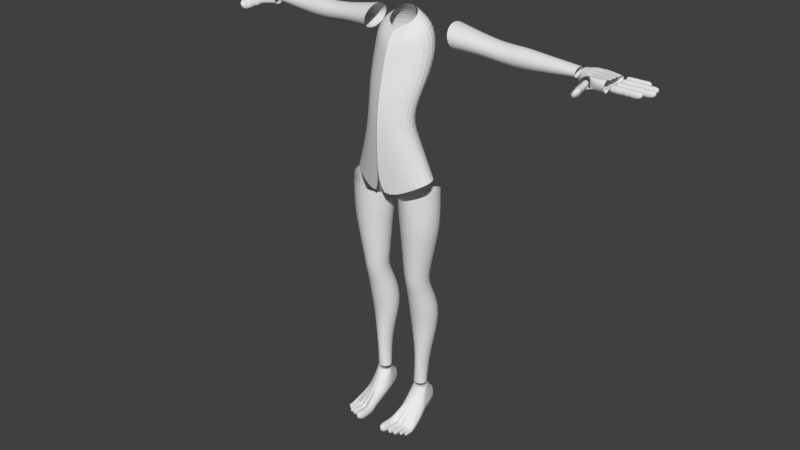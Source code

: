 # Source: humanbody.blend  (saved by Blender 2.78.0; exported with 4.5.12 LTS)
import bpy
from mathutils import Matrix  # noqa: F401  (used for matrix-valued properties, if any)

bpy.ops.wm.read_factory_settings(use_empty=True)
scene = bpy.context.scene
scene.name = 'Scene'

# ---- collections
col_collection_1 = bpy.data.collections.new('Collection 1'); scene.collection.children.link(col_collection_1)

# ---- world
world_world = bpy.data.worlds.new('World'); scene.world = world_world
world_world.color = (0.05088, 0.05088, 0.05088)
world_world.use_sun_shadow = False
world_world.sun_shadow_jitter_overblur = 0.0
world_world.cycles.sampling_method = 'MANUAL'

# ---- meshes
me_cylinder_007 = bpy.data.meshes.new('Cylinder.007')
me_cylinder_007.from_pydata([(-111.6, -9.48, -0.9908), (-108.6, -9.504, -1.039), (-107.2, -0.3972, -1.349), (-101.1, -1.268, -1.379), (-111.4, -8.902, -2.908), (-110.3, -9.025, -2.928), (-107.0, 0.02546, -2.301), (-101.1, -1.043, -2.221), (-108.3, -3.069, -1.177), (-110.4, -6.212, -1.214), (-106.1, -6.367, -1.256), (-101.2, -2.419, -1.2), (-110.9, -5.428, -2.626), (-108.4, -3.1, -2.48), (-101.2, -2.57, -2.405), (-107.1, -5.357, -2.564), (-110.0, -9.492, -0.8738), (-104.0, -0.03095, -1.453), (-104.1, -0.1022, -2.206), (-111.0, -8.961, -2.959), (-104.8, -3.492, -2.54), (-108.8, -5.318, -2.792), (-108.1, -6.299, -0.9608), (-104.7, -3.516, -1.051), (-107.2, 0.6729, -2.214), (-107.5, 0.6547, -1.847), (-107.1, -0.03065, -1.417), (-101.1, -0.5836, -1.849), (-111.3, -9.558, -1.534), (-111.3, -9.502, -1.967), (-111.2, -9.362, -2.326), (-109.9, -9.46, -2.351), (-109.5, -9.53, -1.985), (-109.2, -9.571, -1.567), (-101.2, -3.387, -1.388), (-101.1, -3.932, -1.83), (-101.1, -3.389, -2.232), (-104.9, -5.925, -1.605), (-104.9, -5.764, -1.979), (-105.6, -5.256, -2.325), (-108.6, -3.095, -2.196), (-108.6, -3.087, -1.856), (-108.6, -3.081, -1.517), (-110.7, -5.623, -2.244), (-110.6, -5.821, -1.862), (-110.8, -6.024, -1.48), (-111.7, -12.13, -1.163), (-111.7, -9.445, -1.293), (-111.3, -12.14, -1.418), (-103.3, 0.5364, -1.844), (-111.0, -7.732, -1.18), (-108.5, -7.082, -2.675), (-107.1, -7.852, -1.231), (-111.6, -7.059, -2.67), (-109.0, -7.804, -0.9314), (-109.9, -7.056, -2.902), (-108.0, -7.275, -2.265), (-107.7, -7.466, -1.92), (-107.6, -7.664, -1.576), (-111.1, -7.562, -1.536), (-111.0, -7.392, -1.892), (-111.3, -7.227, -2.248), (-111.3, -9.267, -2.686), (-110.4, -9.089, -2.667), (-101.1, -1.843, -1.289), (-107.7, -1.333, -2.424), (-107.5, -1.34, -1.264), (-101.1, -2.279, -2.372), (-104.4, -1.507, -2.451), (-104.3, -1.843, -1.118), (-108.1, -1.349, -1.534), (-108.3, -1.349, -1.852), (-108.1, -1.342, -2.169), (-104.3, -3.979, -2.435), (-103.5, -4.807, -1.498), (-103.4, -4.927, -1.842), (-103.7, -4.44, -1.24), (-103.7, -4.488, -2.173), (-106.1, -1.561, -1.186), (-106.9, -3.259, -2.581), (-106.8, -3.263, -1.017), (-106.1, -1.557, -2.5), (-105.6, 0.1465, -2.272), (-105.5, 0.2387, -1.419), (-101.1, -0.9257, -1.614), (-103.8, 0.3064, -1.51), (-105.6, 0.4105, -1.453), (-101.1, -0.6966, -2.034), (-103.8, 0.4669, -2.144), (-105.6, 0.4721, -2.196), (-106.9, 1.1, -2.098), (-107.0, 1.271, -1.857), (-106.9, 0.9618, -1.573), (-104.1, 1.128, -1.854), (-104.0, 0.8511, -1.658), (-105.6, 1.155, -1.591), (-104.1, 0.9994, -2.023), (-105.6, 1.072, -2.096), (-105.6, 1.556, -1.858), (-109.8, -9.272, -2.48), (-110.1, -12.13, -1.533), (-111.5, -9.171, -2.469), (-111.6, -8.981, -2.819), (-110.2, -9.696, -1.526), (-110.2, -8.97, -2.811), (-108.5, -9.477, -1.322), (-108.8, -12.1, -1.442), (-111.6, -9.377, -1.746), (-111.6, -9.283, -2.143), (-109.2, -9.363, -2.159), (-108.9, -9.434, -1.767), (-108.5, -12.09, -1.197), (-107.4, -7.559, -1.748), (-107.7, -7.367, -2.092), (-108.2, -7.179, -2.47), (-107.2, -7.755, -1.404), (-108.0, -7.224, -2.366), (-108.2, -7.129, -2.569), (-111.2, -12.11, -0.9187), (-110.0, -12.09, -0.8275), (-108.7, -12.08, -0.9429), (-109.0, -10.75, -0.968), (-108.7, -13.4, -0.9828), (-108.5, -13.71, -1.197), (-109.9, -13.42, -0.9566), (-110.7, -13.33, -1.015), (-110.8, -13.46, -1.173), (-110.8, -13.38, -1.337), (-110.0, -13.54, -1.412), (-108.7, -13.42, -1.385), (-110.0, -13.83, -1.187), (-110.0, -10.76, -0.8632), (-111.1, -10.77, -0.946), (-111.5, -10.79, -1.223), (-111.2, -10.8, -1.399), (-110.1, -10.79, -1.504), (-109.1, -10.77, -1.421), (-108.5, -10.75, -1.199), (-111.4, -11.85, -1.763), (-111.1, -11.86, -1.914), (-110.3, -11.85, -1.982), (-110.3, -9.68, -1.982), (-109.2, -11.83, -1.928), (-109.0, -11.82, -1.783), (-111.1, -11.84, -1.617), (-110.1, -11.82, -1.563), (-109.2, -11.81, -1.632), (-109.4, -10.8, -1.626), (-109.1, -12.82, -1.657), (-109.0, -13.05, -1.784), (-110.1, -12.83, -1.641), (-110.7, -12.76, -1.676), (-110.8, -12.86, -1.77), (-110.8, -12.8, -1.867), (-110.2, -12.93, -1.911), (-109.1, -12.83, -1.895), (-110.1, -13.14, -1.778), (-110.2, -10.81, -1.563), (-111.0, -10.82, -1.613), (-111.3, -10.83, -1.777), (-111.0, -10.84, -1.881), (-110.3, -10.84, -1.944), (-109.4, -10.82, -1.894), (-109.0, -10.8, -1.763), (-111.3, -11.72, -2.165), (-111.1, -11.72, -2.285), (-110.4, -11.72, -2.34), (-110.5, -9.633, -2.341), (-109.6, -11.7, -2.297), (-109.4, -11.69, -2.181), (-111.1, -11.71, -2.049), (-110.3, -11.69, -2.005), (-109.5, -11.68, -2.06), (-109.7, -10.87, -2.071), (-109.5, -12.5, -2.08), (-109.4, -12.68, -2.182), (-110.3, -12.5, -2.068), (-110.8, -12.45, -2.095), (-110.8, -12.53, -2.17), (-110.8, -12.48, -2.248), (-110.3, -12.58, -2.284), (-109.5, -12.51, -2.271), (-110.3, -12.76, -2.177), (-110.3, -10.87, -2.021), (-111.0, -10.89, -2.061), (-111.3, -10.9, -2.192), (-111.0, -10.9, -2.276), (-110.4, -10.9, -2.325), (-109.7, -10.89, -2.286), (-109.4, -10.87, -2.181), (-111.2, -11.11, -2.518), (-111.0, -11.08, -2.616), (-110.6, -11.06, -2.66), (-110.7, -9.467, -2.664), (-110.1, -11.06, -2.624), (-110.0, -11.09, -2.53), (-111.0, -11.13, -2.424), (-110.5, -11.14, -2.389), (-110.0, -11.12, -2.432), (-110.1, -10.5, -2.432), (-110.0, -11.72, -2.458), (-109.9, -11.83, -2.542), (-110.5, -11.73, -2.448), (-110.8, -11.68, -2.47), (-110.9, -11.72, -2.532), (-110.8, -11.66, -2.594), (-110.6, -11.73, -2.624), (-110.0, -11.68, -2.612), (-110.5, -11.89, -2.54), (-110.5, -10.52, -2.392), (-111.0, -10.51, -2.424), (-111.1, -10.48, -2.531), (-111.0, -10.46, -2.598), (-110.6, -10.45, -2.638), (-110.2, -10.45, -2.606), (-109.9, -10.47, -2.521), (-111.4, -10.6, -2.784), (-111.3, -10.6, -2.873), (-110.9, -10.6, -2.919), (-110.5, -10.59, -2.896), (-110.4, -10.58, -2.815), (-111.2, -10.59, -2.704), (-110.8, -10.58, -2.68), (-110.4, -10.57, -2.727), (-110.4, -10.12, -2.734), (-110.3, -11.03, -2.74), (-110.3, -11.13, -2.814), (-110.8, -11.03, -2.724), (-111.0, -11.01, -2.739), (-111.1, -11.05, -2.792), (-111.1, -11.02, -2.848), (-110.9, -11.08, -2.878), (-110.4, -11.03, -2.876), (-110.8, -11.17, -2.802), (-110.8, -10.13, -2.692), (-111.2, -10.13, -2.715), (-111.4, -10.14, -2.806), (-111.3, -10.15, -2.868), (-110.9, -10.14, -2.909), (-110.5, -10.13, -2.888), (-110.3, -10.12, -2.815), (-110.4, -9.619, -2.702), (-110.8, -9.805, -2.679), (-110.3, -9.564, -2.813), (-111.5, -9.577, -2.812), (-111.3, -9.541, -2.887), (-110.9, -9.567, -2.934), (-110.4, -9.593, -2.907), (-111.2, -9.713, -2.701), (-111.1, -9.937, -2.375), (-110.0, -9.98, -2.391), (-109.9, -9.874, -2.5), (-110.7, -9.957, -2.651), (-110.3, -9.77, -2.637), (-111.2, -9.865, -2.642), (-111.3, -9.826, -2.5), (-110.5, -10.07, -2.367), (-109.6, -10.2, -2.028), (-109.4, -10.12, -2.17), (-111.1, -10.19, -2.014), (-109.8, -10.17, -2.318), (-110.5, -10.27, -2.333), (-111.4, -10.09, -2.167), (-110.3, -10.28, -2.002), (-111.1, -10.13, -2.301), (-109.3, -10.22, -1.598), (-110.2, -10.28, -1.546), (-111.1, -10.22, -1.575), (-111.4, -10.14, -1.763), (-111.1, -10.2, -1.922), (-109.1, -10.16, -1.765), (-110.3, -10.29, -1.962), (-109.5, -10.21, -1.937)], [], [(69, 64, 3, 17), (84, 27, 49, 85), (55, 51, 5, 19), (61, 53, 4, 102, 62, 101, 30), (115, 52, 1, 105), (56, 116, 39, 113), (34, 11, 76, 74), (72, 65, 13, 40), (40, 13, 12, 43), (68, 67, 14, 20), (20, 73, 15, 21), (54, 52, 10, 22), (22, 10, 76, 23), (9, 22, 80, 8), (50, 54, 22, 9), (13, 79, 21, 12), (65, 81, 79, 13), (53, 55, 19, 4), (66, 78, 83, 2), (93, 96, 97, 98), (8, 42, 45, 9), (42, 41, 44, 45), (41, 40, 43, 44), (66, 70, 42, 8), (70, 71, 41, 42), (71, 72, 40, 41), (14, 36, 77, 73), (36, 35, 75, 77), (35, 34, 74, 75), (9, 45, 59, 50), (45, 44, 60, 59), (44, 43, 61, 60), (114, 116, 99, 63), (113, 57, 32, 109), (112, 58, 33, 110), (50, 59, 28, 47, 0), (59, 60, 29, 107, 28), (60, 61, 30, 108, 29), (91, 92, 95, 98), (115, 58, 112, 37), (15, 39, 117, 51), (12, 21, 55, 53), (0, 16, 54, 50), (16, 1, 52, 54), (37, 10, 52, 115), (43, 12, 53, 61), (21, 15, 51, 55), (25, 24, 72, 71), (26, 25, 71, 70), (2, 26, 70, 66), (8, 80, 78, 66), (6, 82, 81, 65), (18, 7, 67, 68), (24, 6, 65, 72), (23, 11, 64, 69), (73, 20, 14), (77, 75, 38, 39), (75, 74, 37, 38), (23, 76, 11), (73, 77, 39, 15), (74, 76, 10, 37), (80, 22, 23), (81, 82, 18, 68), (83, 86, 26, 2), (21, 79, 20), (86, 83, 17, 85), (79, 81, 68, 20), (78, 80, 23, 69), (83, 78, 69, 17), (88, 87, 7, 18), (91, 98, 97, 90), (3, 84, 85, 17), (49, 27, 87, 88), (82, 89, 88, 18), (24, 89, 82, 6), (93, 98, 95, 94), (88, 89, 97, 96), (85, 94, 95, 86), (89, 24, 90, 97), (24, 25, 91, 90), (49, 88, 96, 93), (49, 85, 94, 93), (86, 95, 92, 26), (26, 92, 91, 25), (121, 120, 111, 137), (131, 119, 120, 121), (57, 112, 110, 32), (56, 113, 109, 31), (51, 117, 104, 5), (132, 118, 119, 131), (133, 46, 118, 132), (134, 48, 46, 133), (58, 115, 105, 33), (135, 100, 48, 134), (99, 116, 56, 31), (136, 106, 100, 135), (137, 111, 106, 136), (112, 38, 37), (113, 39, 38), (104, 117, 114, 63), (117, 39, 116, 114), (46, 48, 127, 126), (120, 119, 124, 122), (118, 46, 126, 125), (119, 118, 125, 124), (122, 124, 130, 123), (128, 130, 126, 127), (126, 130, 124, 125), (123, 130, 128, 129), (48, 100, 128, 127), (100, 106, 129, 128), (106, 111, 123, 129), (111, 120, 122, 123), (105, 137, 136, 33), (33, 136, 135, 103), (103, 135, 134, 28), (28, 134, 133, 47), (47, 133, 132, 0), (0, 132, 131, 16), (16, 131, 121, 1), (1, 121, 137, 105), (147, 146, 143, 163), (157, 145, 146, 147), (158, 144, 145, 157), (159, 138, 144, 158), (160, 139, 138, 159), (161, 140, 139, 160), (162, 142, 140, 161), (163, 143, 142, 162), (138, 139, 153, 152), (146, 145, 150, 148), (144, 138, 152, 151), (145, 144, 151, 150), (148, 150, 156, 149), (154, 156, 152, 153), (152, 156, 150, 151), (149, 156, 154, 155), (139, 140, 154, 153), (140, 142, 155, 154), (142, 143, 149, 155), (143, 146, 148, 149), (270, 163, 162, 272), (272, 162, 161, 271), (271, 161, 160, 269), (269, 160, 159, 268), (268, 159, 158, 267), (267, 158, 157, 266), (266, 157, 147, 265), (265, 147, 163, 270), (173, 172, 169, 189), (183, 171, 172, 173), (184, 170, 171, 183), (185, 164, 170, 184), (186, 165, 164, 185), (187, 166, 165, 186), (188, 168, 166, 187), (189, 169, 168, 188), (164, 165, 179, 178), (172, 171, 176, 174), (170, 164, 178, 177), (171, 170, 177, 176), (174, 176, 182, 175), (180, 182, 178, 179), (178, 182, 176, 177), (175, 182, 180, 181), (165, 166, 180, 179), (166, 168, 181, 180), (168, 169, 175, 181), (169, 172, 174, 175), (258, 189, 188, 260), (260, 188, 187, 261), (261, 187, 186, 264), (264, 186, 185, 262), (262, 185, 184, 259), (259, 184, 183, 263), (263, 183, 173, 257), (257, 173, 189, 258), (199, 198, 195, 215), (209, 197, 198, 199), (210, 196, 197, 209), (211, 190, 196, 210), (212, 191, 190, 211), (213, 192, 191, 212), (214, 194, 192, 213), (215, 195, 194, 214), (190, 191, 205, 204), (198, 197, 202, 200), (196, 190, 204, 203), (197, 196, 203, 202), (200, 202, 208, 201), (206, 208, 204, 205), (204, 208, 202, 203), (201, 208, 206, 207), (191, 192, 206, 205), (192, 194, 207, 206), (194, 195, 201, 207), (195, 198, 200, 201), (251, 215, 214, 253), (253, 214, 213, 252), (252, 213, 212, 254), (254, 212, 211, 255), (255, 211, 210, 249), (249, 210, 209, 256), (256, 209, 199, 250), (250, 199, 215, 251), (224, 223, 220, 240), (234, 222, 223, 224), (235, 221, 222, 234), (236, 216, 221, 235), (237, 217, 216, 236), (238, 218, 217, 237), (239, 219, 218, 238), (240, 220, 219, 239), (216, 217, 230, 229), (223, 222, 227, 225), (221, 216, 229, 228), (222, 221, 228, 227), (225, 227, 233, 226), (231, 233, 229, 230), (229, 233, 227, 228), (226, 233, 231, 232), (217, 218, 231, 230), (218, 219, 232, 231), (219, 220, 226, 232), (220, 223, 225, 226), (243, 240, 239, 247), (247, 239, 238, 246), (246, 238, 237, 245), (245, 237, 236, 244), (244, 236, 235, 248), (248, 235, 234, 242), (242, 234, 224, 241), (241, 224, 240, 243), (113, 38, 112, 57), (63, 241, 243, 104), (193, 242, 241, 63), (62, 248, 242, 193), (102, 244, 248, 62), (4, 245, 244, 102), (19, 246, 245, 4), (5, 247, 246, 19), (104, 243, 247, 5), (31, 250, 251, 99), (167, 256, 250, 31), (30, 249, 256, 167), (101, 255, 249, 30), (62, 254, 255, 101), (193, 252, 254, 62), (63, 253, 252, 193), (99, 251, 253, 63), (32, 257, 258, 109), (141, 263, 257, 32), (29, 259, 263, 141), (108, 262, 259, 29), (30, 264, 262, 108), (167, 261, 264, 30), (31, 260, 261, 167), (109, 258, 260, 31), (33, 265, 270, 110), (103, 266, 265, 33), (28, 267, 266, 103), (107, 268, 267, 28), (29, 269, 268, 107), (141, 271, 269, 29), (32, 272, 271, 141), (110, 270, 272, 32)])
me_cylinder_007.use_remesh_preserve_volume = False
me_cylinder_007.use_remesh_preserve_attributes = False
me_cylinder_007.use_mirror_vertex_groups = False
me_cylinder_007.update()
me_cylinder_006 = bpy.data.meshes.new('Cylinder.006')
me_cylinder_006.from_pydata([(0.3631, -3.711, -14.5), (0.8147, -0.4121, -14.31), (0.6816, -3.758, -14.31), (0.997, -0.4567, -14.11), (-0.003978, -3.87, -14.06), (0.3904, -0.4977, -13.88), (-1.085, -3.812, -13.93), (-0.6496, -0.5109, -13.74), (-1.966, -3.788, -13.98), (-1.514, -0.4887, -13.78), (-2.148, -3.743, -14.17), (-1.696, -0.4441, -13.97), (-1.541, -3.702, -14.41), (-1.09, -0.4031, -14.21), (-0.5013, -3.689, -14.54), (-0.04973, -0.3899, -14.35), (0.4717, -1.726, -14.36), (0.6372, -1.766, -14.18), (0.4223, -1.813, -13.92), (-0.8572, -1.816, -13.84), (-1.642, -1.795, -13.88), (-1.776, -1.757, -14.05), (-1.225, -1.72, -14.26), (-0.3128, -1.706, -14.4), (0.3437, -3.711, -14.5), (0.1206, -4.479, -14.45), (-1.625, -4.512, -14.05), (-0.7952, -4.931, -14.26), (-1.949, -4.435, -14.14), (-1.197, -4.784, -14.35), (-0.325, -4.379, -14.52), (0.3772, -4.469, -14.31), (-1.115, -4.513, -13.99), (-0.2839, -4.971, -14.15), (0.7115, -2.772, -14.24), (0.6582, -2.85, -14.24), (0.7343, -2.943, -14.25), (0.08181, -2.557, -13.98), (0.2518, -2.893, -13.97), (0.01418, -3.194, -14.02), (-0.9651, -2.827, -13.86), (-0.9688, -2.902, -13.88), (-1.002, -2.998, -13.86), (-1.834, -2.804, -13.91), (-1.801, -2.88, -13.92), (-1.879, -2.974, -13.91), (-2.016, -2.759, -14.1), (-1.952, -2.838, -14.1), (-2.061, -2.929, -14.11), (-1.393, -2.651, -14.33), (-1.373, -2.799, -14.33), (-1.47, -2.972, -14.35), (-0.3693, -2.705, -14.47), (-0.4047, -2.785, -14.46), (-0.4146, -2.875, -14.48), (0.4498, -2.897, -14.44), (0.4194, -2.806, -14.42), (0.4951, -2.727, -14.43), (0.5661, -1.807, -14.39), (0.7551, -1.852, -14.19), (0.1384, -2.142, -13.97), (-0.8974, -1.906, -13.82), (-1.763, -1.884, -13.86), (-1.945, -1.839, -14.06), (-1.349, -1.833, -14.3), (-0.2983, -1.785, -14.43), (0.5975, -1.577, -14.38), (0.7798, -1.621, -14.18), (0.1772, -1.373, -13.94), (-0.8668, -1.676, -13.81), (-1.731, -1.653, -13.85), (-1.914, -1.609, -14.04), (-1.294, -1.561, -14.27), (-0.2669, -1.555, -14.42), (0.6461, -3.627, -14.31), (-0.05406, -3.507, -14.07), (-1.115, -3.681, -13.93), (-1.95, -3.66, -13.97), (-2.132, -3.615, -14.16), (-1.528, -3.597, -14.4), (-0.4857, -3.561, -14.54), (0.3787, -3.583, -14.5), (0.7148, -0.7607, -14.33), (0.8971, -0.8054, -14.13), (0.2957, -0.7974, -13.89), (-0.7495, -0.8596, -13.76), (-1.614, -0.8373, -13.8), (-1.796, -0.7927, -13.99), (-1.185, -0.7028, -14.23), (-0.1496, -0.7385, -14.37), (0.874, -0.895, -14.14), (0.2777, -0.8794, -13.9), (-0.7605, -0.9488, -13.77), (-1.619, -0.9267, -13.81), (-1.8, -0.8824, -14.0), (-1.192, -0.7855, -14.23), (-0.165, -0.8286, -14.37), (0.693, -0.8506, -14.33), (0.915, -1.001, -14.15), (0.2949, -0.9782, -13.9), (-0.7865, -1.057, -13.76), (-1.68, -1.034, -13.8), (-1.868, -0.9877, -14.0), (-1.235, -0.8805, -14.24), (-0.1666, -0.9316, -14.39), (0.7266, -0.9546, -14.35)], [], [(82, 1, 3, 83), (83, 3, 5, 84), (84, 5, 7, 85), (85, 7, 9, 86), (86, 9, 11, 87), (87, 11, 13, 88), (88, 13, 15, 89), (89, 15, 1, 82), (0, 2, 31, 25, 24), (65, 23, 16, 58), (64, 22, 23, 65), (63, 21, 22, 64), (62, 20, 21, 63), (61, 19, 20, 62), (60, 18, 19, 61), (59, 17, 18, 60), (58, 16, 17, 59), (24, 25, 30, 14), (14, 30, 29, 12), (25, 31, 33, 27), (26, 32, 6, 8), (10, 28, 26, 8), (27, 33, 32, 26), (12, 29, 28, 10), (28, 29, 27, 26), (29, 30, 25, 27), (32, 33, 4, 6), (33, 31, 2, 4), (81, 55, 36, 74), (55, 56, 35, 36), (56, 57, 34, 35), (74, 36, 39, 75), (36, 35, 38, 39), (35, 34, 37, 38), (75, 39, 42, 76), (39, 38, 41, 42), (38, 37, 40, 41), (76, 42, 45, 77), (42, 41, 44, 45), (41, 40, 43, 44), (77, 45, 48, 78), (45, 44, 47, 48), (44, 43, 46, 47), (78, 48, 51, 79), (48, 47, 50, 51), (47, 46, 49, 50), (79, 51, 54, 80), (51, 50, 53, 54), (50, 49, 52, 53), (80, 54, 55, 81), (54, 53, 56, 55), (53, 52, 57, 56), (57, 58, 59, 34), (34, 59, 60, 37), (37, 60, 61, 40), (40, 61, 62, 43), (43, 62, 63, 46), (46, 63, 64, 49), (49, 64, 65, 52), (52, 65, 58, 57), (23, 73, 66, 16), (22, 72, 73, 23), (21, 71, 72, 22), (20, 70, 71, 21), (19, 69, 70, 20), (18, 68, 69, 19), (17, 67, 68, 18), (16, 66, 67, 17), (14, 80, 81, 0, 24), (12, 79, 80, 14), (10, 78, 79, 12), (8, 77, 78, 10), (6, 76, 77, 8), (4, 75, 76, 6), (2, 74, 75, 4), (0, 81, 74, 2), (96, 89, 82, 97), (95, 88, 89, 96), (94, 87, 88, 95), (93, 86, 87, 94), (92, 85, 86, 93), (91, 84, 85, 92), (90, 83, 84, 91), (97, 82, 83, 90), (105, 97, 90, 98), (98, 90, 91, 99), (99, 91, 92, 100), (100, 92, 93, 101), (101, 93, 94, 102), (102, 94, 95, 103), (103, 95, 96, 104), (104, 96, 97, 105), (73, 104, 105, 66), (72, 103, 104, 73), (71, 102, 103, 72), (70, 101, 102, 71), (69, 100, 101, 70), (68, 99, 100, 69), (67, 98, 99, 68), (66, 105, 98, 67)])
me_cylinder_006.use_remesh_preserve_volume = False
me_cylinder_006.use_remesh_preserve_attributes = False
me_cylinder_006.use_mirror_vertex_groups = False
me_cylinder_006.update()
me_cylinder_005 = bpy.data.meshes.new('Cylinder.005')
me_cylinder_005.from_pydata([(-0.4216, 6.689, -16.98), (-0.4202, 6.671, -15.52), (0.3731, 6.568, -16.98), (0.2823, 6.518, -15.52), (0.635, 6.153, -16.98), (0.5645, 6.134, -15.52), (0.2986, 5.757, -16.98), (0.2611, 5.745, -15.52), (-0.4516, 5.596, -16.98), (-0.4502, 5.578, -15.52), (-1.154, 5.75, -16.98), (-1.153, 5.732, -15.52), (-1.436, 6.134, -16.98), (-1.435, 6.116, -15.52), (-1.133, 6.523, -16.98), (-1.131, 6.505, -15.52), (-0.42, 6.63, -16.25), (0.2176, 6.49, -16.25), (0.7262, 6.146, -16.24), (0.1983, 5.789, -16.25), (-0.4472, 5.638, -16.25), (-1.044, 5.778, -16.25), (-1.3, 6.127, -16.25), (-1.066, 6.479, -16.25), (-0.4375, 6.685, -16.98), (-0.3167, 6.563, -17.17), (-0.3409, 5.743, -17.16), (-0.3381, 6.145, -17.25), (-0.8328, 5.754, -17.14), (-0.905, 6.14, -17.19), (-0.8428, 6.526, -17.14), (0.2757, 6.479, -17.15), (0.1947, 5.799, -17.15), (0.3553, 6.15, -17.25), (0.3045, 6.544, -16.58), (0.2922, 6.528, -16.62), (0.3502, 6.551, -16.66), (0.5636, 6.149, -16.52), (0.6403, 6.149, -16.62), (0.5633, 6.145, -16.72), (0.2699, 5.761, -16.58), (0.2466, 5.773, -16.62), (0.2891, 5.749, -16.66), (-0.4511, 5.597, -16.58), (-0.4502, 5.617, -16.62), (-0.4515, 5.587, -16.66), (-1.154, 5.751, -16.58), (-1.09, 5.765, -16.62), (-1.154, 5.741, -16.66), (-1.436, 6.132, -16.52), (-1.359, 6.131, -16.62), (-1.436, 6.128, -16.72), (-1.132, 6.523, -16.58), (-1.1, 6.501, -16.62), (-1.133, 6.514, -16.66), (-0.4214, 6.68, -16.66), (-0.4216, 6.659, -16.62), (-0.4211, 6.69, -16.58), (-0.4209, 6.681, -16.29), (0.2861, 6.529, -16.29), (0.5638, 6.146, -16.34), (0.2622, 5.754, -16.29), (-0.451, 5.588, -16.29), (-1.153, 5.742, -16.29), (-1.436, 6.127, -16.33), (-1.132, 6.515, -16.29), (-0.4208, 6.68, -16.19), (0.2817, 6.526, -16.19), (0.5639, 6.139, -16.12), (0.2604, 5.753, -16.19), (-0.4509, 5.587, -16.19), (-1.153, 5.74, -16.19), (-1.436, 6.122, -16.14), (-1.132, 6.513, -16.19), (0.3099, 6.564, -16.93), (0.5631, 6.146, -16.85), (0.2378, 5.754, -16.93), (-0.4516, 5.595, -16.92), (-1.154, 5.749, -16.93), (-1.436, 6.133, -16.94), (-1.133, 6.521, -16.93), (-0.4216, 6.688, -16.93), (-0.4205, 6.673, -15.8), (0.282, 6.519, -15.8), (0.5642, 6.134, -15.78), (0.2608, 5.746, -15.8), (-0.4505, 5.58, -15.8), (-1.153, 5.734, -15.8), (-1.435, 6.117, -15.78), (-1.132, 6.507, -15.8), (0.2767, 6.516, -15.84), (0.5568, 6.134, -15.81), (0.2556, 5.749, -15.84), (-0.4505, 5.584, -15.84), (-1.148, 5.737, -15.84), (-1.428, 6.117, -15.81), (-1.127, 6.504, -15.84), (-0.4206, 6.669, -15.84), (0.3058, 6.533, -15.89), (0.5974, 6.135, -15.86), (0.2839, 5.735, -15.89), (-0.4511, 5.563, -15.89), (-1.177, 5.722, -15.89), (-1.469, 6.117, -15.86), (-1.155, 6.52, -15.89), (-0.4201, 6.692, -15.89)], [], [(82, 1, 3, 83), (83, 3, 5, 84), (84, 5, 7, 85), (85, 7, 9, 86), (86, 9, 11, 87), (87, 11, 13, 88), (3, 1, 15, 13, 11, 9, 7, 5), (88, 13, 15, 89), (89, 15, 1, 82), (0, 2, 31, 25, 24), (65, 23, 16, 58), (64, 22, 23, 65), (63, 21, 22, 64), (62, 20, 21, 63), (61, 19, 20, 62), (60, 18, 19, 61), (59, 17, 18, 60), (58, 16, 17, 59), (24, 25, 30, 14), (14, 30, 29, 12), (25, 31, 33, 27), (26, 32, 6, 8), (10, 28, 26, 8), (27, 33, 32, 26), (12, 29, 28, 10), (28, 29, 27, 26), (29, 30, 25, 27), (32, 33, 4, 6), (33, 31, 2, 4), (81, 55, 36, 74), (55, 56, 35, 36), (56, 57, 34, 35), (74, 36, 39, 75), (36, 35, 38, 39), (35, 34, 37, 38), (75, 39, 42, 76), (39, 38, 41, 42), (38, 37, 40, 41), (76, 42, 45, 77), (42, 41, 44, 45), (41, 40, 43, 44), (77, 45, 48, 78), (45, 44, 47, 48), (44, 43, 46, 47), (78, 48, 51, 79), (48, 47, 50, 51), (47, 46, 49, 50), (79, 51, 54, 80), (51, 50, 53, 54), (50, 49, 52, 53), (80, 54, 55, 81), (54, 53, 56, 55), (53, 52, 57, 56), (57, 58, 59, 34), (34, 59, 60, 37), (37, 60, 61, 40), (40, 61, 62, 43), (43, 62, 63, 46), (46, 63, 64, 49), (49, 64, 65, 52), (52, 65, 58, 57), (23, 73, 66, 16), (22, 72, 73, 23), (21, 71, 72, 22), (20, 70, 71, 21), (19, 69, 70, 20), (18, 68, 69, 19), (17, 67, 68, 18), (16, 66, 67, 17), (14, 80, 81, 0, 24), (12, 79, 80, 14), (10, 78, 79, 12), (8, 77, 78, 10), (6, 76, 77, 8), (4, 75, 76, 6), (2, 74, 75, 4), (0, 81, 74, 2), (96, 89, 82, 97), (95, 88, 89, 96), (94, 87, 88, 95), (93, 86, 87, 94), (92, 85, 86, 93), (91, 84, 85, 92), (90, 83, 84, 91), (97, 82, 83, 90), (105, 97, 90, 98), (98, 90, 91, 99), (99, 91, 92, 100), (100, 92, 93, 101), (101, 93, 94, 102), (102, 94, 95, 103), (103, 95, 96, 104), (104, 96, 97, 105), (73, 104, 105, 66), (72, 103, 104, 73), (71, 102, 103, 72), (70, 101, 102, 71), (69, 100, 101, 70), (68, 99, 100, 69), (67, 98, 99, 68), (66, 105, 98, 67)])
me_cylinder_005.use_remesh_preserve_volume = False
me_cylinder_005.use_remesh_preserve_attributes = False
me_cylinder_005.use_mirror_vertex_groups = False
me_cylinder_005.update()
me_cylinder_004 = bpy.data.meshes.new('Cylinder.004')
me_cylinder_004.from_pydata([(-0.3977, 5.289, -17.65), (-0.3967, 5.252, -15.51), (0.398, 5.136, -17.64), (0.3071, 5.058, -15.51), (0.6633, 4.619, -17.64), (0.5924, 4.581, -15.51), (0.33, 4.13, -17.64), (0.292, 4.1, -15.51), (-0.4191, 3.934, -17.64), (-0.418, 3.897, -15.51), (-1.123, 4.128, -17.64), (-1.122, 4.091, -15.51), (-1.408, 4.606, -17.64), (-1.407, 4.568, -15.51), (-1.108, 5.087, -17.64), (-1.107, 5.049, -15.51), (-0.3959, 5.208, -16.58), (0.2429, 5.032, -16.58), (0.7723, 4.604, -16.58), (0.2292, 4.162, -16.57), (-0.4153, 3.978, -16.57), (-1.013, 4.155, -16.57), (-1.272, 4.588, -16.58), (-1.04, 5.024, -16.58), (-0.4136, 5.285, -17.65), (-0.2918, 5.135, -17.92), (-0.3094, 4.117, -17.9), (-0.3097, 4.616, -18.03), (-0.8015, 4.133, -17.87), (-0.8768, 4.612, -17.95), (-0.8176, 5.091, -17.87), (0.3014, 5.027, -17.89), (0.2258, 4.185, -17.89), (0.3836, 4.62, -18.03), (0.3295, 5.102, -17.06), (0.3173, 5.083, -17.11), (0.3752, 5.111, -17.17), (0.5918, 4.61, -16.97), (0.7402, 4.612, -17.11), (0.5915, 4.608, -17.26), (0.3012, 4.132, -17.06), (0.2777, 4.146, -17.11), (0.3204, 4.117, -17.17), (-0.4187, 3.93, -17.06), (-0.4179, 3.956, -17.11), (-0.4189, 3.919, -17.17), (-1.123, 4.125, -17.06), (-1.059, 4.142, -17.11), (-1.123, 4.114, -17.17), (-1.408, 4.598, -16.97), (-1.331, 4.597, -17.11), (-1.408, 4.595, -17.25), (-1.107, 5.083, -17.06), (-1.075, 5.055, -17.11), (-1.108, 5.072, -17.17), (-0.3976, 5.275, -17.17), (-0.3976, 5.249, -17.11), (-0.3973, 5.286, -17.06), (-0.3972, 5.272, -16.63), (0.3111, 5.08, -16.63), (0.5919, 4.603, -16.69), (0.2934, 4.119, -16.63), (-0.4186, 3.916, -16.63), (-1.122, 4.111, -16.63), (-1.408, 4.591, -16.69), (-1.107, 5.069, -16.63), (-0.3972, 5.269, -16.48), (0.3067, 5.075, -16.48), (0.592, 4.595, -16.42), (0.2916, 4.117, -16.48), (-0.4185, 3.914, -16.48), (-1.122, 4.108, -16.48), (-1.408, 4.582, -16.42), (-1.107, 5.066, -16.48), (0.3349, 5.13, -17.56), (0.5914, 4.612, -17.49), (0.2692, 4.127, -17.56), (-0.419, 3.931, -17.56), (-1.123, 4.126, -17.56), (-1.408, 4.604, -17.58), (-1.108, 5.084, -17.56), (-0.3977, 5.287, -17.56), (-0.3969, 5.257, -15.92), (0.3069, 5.063, -15.92), (0.5922, 4.584, -15.89), (0.2918, 4.105, -15.92), (-0.4183, 3.902, -15.92), (-1.122, 4.096, -15.92), (-1.407, 4.572, -15.89), (-1.107, 5.054, -15.92), (0.3016, 5.06, -15.98), (0.5848, 4.584, -15.94), (0.2866, 4.109, -15.98), (-0.4182, 3.907, -15.97), (-1.117, 4.1, -15.98), (-1.4, 4.572, -15.94), (-1.102, 5.051, -15.98), (-0.397, 5.253, -15.98), (0.3307, 5.081, -16.05), (0.6255, 4.586, -16.0), (0.3151, 4.091, -16.04), (-0.4187, 3.881, -16.04), (-1.146, 4.082, -16.04), (-1.441, 4.573, -16.0), (-1.13, 5.072, -16.05), (-0.3966, 5.282, -16.05)], [], [(82, 1, 3, 83), (83, 3, 5, 84), (84, 5, 7, 85), (85, 7, 9, 86), (86, 9, 11, 87), (87, 11, 13, 88), (3, 1, 15, 13, 11, 9, 7, 5), (88, 13, 15, 89), (89, 15, 1, 82), (0, 2, 31, 25, 24), (65, 23, 16, 58), (64, 22, 23, 65), (63, 21, 22, 64), (62, 20, 21, 63), (61, 19, 20, 62), (60, 18, 19, 61), (59, 17, 18, 60), (58, 16, 17, 59), (24, 25, 30, 14), (14, 30, 29, 12), (25, 31, 33, 27), (26, 32, 6, 8), (10, 28, 26, 8), (27, 33, 32, 26), (12, 29, 28, 10), (28, 29, 27, 26), (29, 30, 25, 27), (32, 33, 4, 6), (33, 31, 2, 4), (81, 55, 36, 74), (55, 56, 35, 36), (56, 57, 34, 35), (74, 36, 39, 75), (36, 35, 38, 39), (35, 34, 37, 38), (75, 39, 42, 76), (39, 38, 41, 42), (38, 37, 40, 41), (76, 42, 45, 77), (42, 41, 44, 45), (41, 40, 43, 44), (77, 45, 48, 78), (45, 44, 47, 48), (44, 43, 46, 47), (78, 48, 51, 79), (48, 47, 50, 51), (47, 46, 49, 50), (79, 51, 54, 80), (51, 50, 53, 54), (50, 49, 52, 53), (80, 54, 55, 81), (54, 53, 56, 55), (53, 52, 57, 56), (57, 58, 59, 34), (34, 59, 60, 37), (37, 60, 61, 40), (40, 61, 62, 43), (43, 62, 63, 46), (46, 63, 64, 49), (49, 64, 65, 52), (52, 65, 58, 57), (23, 73, 66, 16), (22, 72, 73, 23), (21, 71, 72, 22), (20, 70, 71, 21), (19, 69, 70, 20), (18, 68, 69, 19), (17, 67, 68, 18), (16, 66, 67, 17), (14, 80, 81, 0, 24), (12, 79, 80, 14), (10, 78, 79, 12), (8, 77, 78, 10), (6, 76, 77, 8), (4, 75, 76, 6), (2, 74, 75, 4), (0, 81, 74, 2), (96, 89, 82, 97), (95, 88, 89, 96), (94, 87, 88, 95), (93, 86, 87, 94), (92, 85, 86, 93), (91, 84, 85, 92), (90, 83, 84, 91), (97, 82, 83, 90), (105, 97, 90, 98), (98, 90, 91, 99), (99, 91, 92, 100), (100, 92, 93, 101), (101, 93, 94, 102), (102, 94, 95, 103), (103, 95, 96, 104), (104, 96, 97, 105), (73, 104, 105, 66), (72, 103, 104, 73), (71, 102, 103, 72), (70, 101, 102, 71), (69, 100, 101, 70), (68, 99, 100, 69), (67, 98, 99, 68), (66, 105, 98, 67)])
me_cylinder_004.use_remesh_preserve_volume = False
me_cylinder_004.use_remesh_preserve_attributes = False
me_cylinder_004.use_mirror_vertex_groups = False
me_cylinder_004.update()
me_cylinder_003 = bpy.data.meshes.new('Cylinder.003')
me_cylinder_003.from_pydata([(-0.3634, 3.551, -17.8), (-0.3626, 3.512, -15.51), (0.4328, 3.384, -17.8), (0.3419, 3.301, -15.51), (0.6995, 2.824, -17.8), (0.6285, 2.783, -15.51), (0.3676, 2.295, -17.8), (0.3294, 2.263, -15.51), (-0.3811, 2.084, -17.8), (-0.3802, 2.044, -15.51), (-1.085, 2.295, -17.8), (-1.085, 2.256, -15.51), (-1.372, 2.812, -17.8), (-1.371, 2.773, -15.51), (-1.073, 3.333, -17.8), (-1.072, 3.293, -15.51), (-0.3615, 3.464, -16.66), (0.2778, 3.272, -16.65), (0.7904, 2.807, -16.65), (0.2665, 2.33, -16.65), (-0.3775, 2.132, -16.65), (-0.9758, 2.325, -16.65), (-1.236, 2.794, -16.65), (-1.005, 3.265, -16.66), (-0.3793, 3.546, -17.8), (-0.257, 3.383, -18.1), (-0.2718, 2.281, -18.07), (-0.2735, 2.822, -18.21), (-0.764, 2.3, -18.04), (-0.8406, 2.819, -18.13), (-0.7827, 3.337, -18.04), (0.3365, 3.266, -18.06), (0.2632, 2.354, -18.06), (0.4199, 2.825, -18.22), (0.3643, 3.347, -17.17), (0.3521, 3.327, -17.23), (0.41, 3.357, -17.29), (0.6279, 2.814, -17.07), (0.7764, 2.816, -17.23), (0.6277, 2.812, -17.38), (0.3386, 2.297, -17.17), (0.3151, 2.313, -17.22), (0.3579, 2.281, -17.29), (-0.3807, 2.08, -17.17), (-0.3801, 2.108, -17.22), (-0.3809, 2.068, -17.29), (-1.085, 2.291, -17.17), (-1.022, 2.31, -17.22), (-1.085, 2.28, -17.29), (-1.372, 2.804, -17.08), (-1.295, 2.804, -17.23), (-1.372, 2.801, -17.38), (-1.073, 3.329, -17.17), (-1.04, 3.299, -17.23), (-1.073, 3.317, -17.29), (-0.3633, 3.536, -17.29), (-0.3632, 3.507, -17.23), (-0.3631, 3.548, -17.17), (-0.363, 3.533, -16.71), (0.3459, 3.324, -16.71), (0.628, 2.807, -16.77), (0.3308, 2.283, -16.71), (-0.3806, 2.065, -16.71), (-1.085, 2.277, -16.71), (-1.372, 2.797, -16.77), (-1.073, 3.314, -16.71), (-0.3629, 3.53, -16.55), (0.3415, 3.319, -16.55), (0.6281, 2.798, -16.48), (0.329, 2.281, -16.55), (-0.3806, 2.062, -16.55), (-1.085, 2.274, -16.55), (-1.372, 2.788, -16.48), (-1.073, 3.311, -16.55), (0.3696, 3.378, -17.71), (0.6276, 2.817, -17.64), (0.3067, 2.291, -17.71), (-0.381, 2.081, -17.71), (-1.085, 2.292, -17.71), (-1.372, 2.81, -17.73), (-1.073, 3.33, -17.71), (-0.3634, 3.549, -17.71), (-0.3627, 3.517, -15.95), (0.3417, 3.306, -15.95), (0.6283, 2.787, -15.91), (0.3292, 2.268, -15.95), (-0.3804, 2.05, -15.95), (-1.085, 2.261, -15.95), (-1.371, 2.777, -15.91), (-1.072, 3.299, -15.95), (0.3364, 3.302, -16.01), (0.6209, 2.787, -15.97), (0.324, 2.272, -16.01), (-0.3804, 2.056, -16.01), (-1.08, 2.265, -16.01), (-1.364, 2.777, -15.97), (-1.067, 3.295, -16.01), (-0.3628, 3.512, -16.01), (0.3654, 3.325, -16.09), (0.6615, 2.789, -16.04), (0.3525, 2.253, -16.08), (-0.3807, 2.027, -16.08), (-1.109, 2.246, -16.08), (-1.405, 2.778, -16.04), (-1.096, 3.318, -16.09), (-0.3625, 3.544, -16.09)], [], [(82, 1, 3, 83), (83, 3, 5, 84), (84, 5, 7, 85), (85, 7, 9, 86), (86, 9, 11, 87), (87, 11, 13, 88), (3, 1, 15, 13, 11, 9, 7, 5), (88, 13, 15, 89), (89, 15, 1, 82), (0, 2, 31, 25, 24), (65, 23, 16, 58), (64, 22, 23, 65), (63, 21, 22, 64), (62, 20, 21, 63), (61, 19, 20, 62), (60, 18, 19, 61), (59, 17, 18, 60), (58, 16, 17, 59), (24, 25, 30, 14), (14, 30, 29, 12), (25, 31, 33, 27), (26, 32, 6, 8), (10, 28, 26, 8), (27, 33, 32, 26), (12, 29, 28, 10), (28, 29, 27, 26), (29, 30, 25, 27), (32, 33, 4, 6), (33, 31, 2, 4), (81, 55, 36, 74), (55, 56, 35, 36), (56, 57, 34, 35), (74, 36, 39, 75), (36, 35, 38, 39), (35, 34, 37, 38), (75, 39, 42, 76), (39, 38, 41, 42), (38, 37, 40, 41), (76, 42, 45, 77), (42, 41, 44, 45), (41, 40, 43, 44), (77, 45, 48, 78), (45, 44, 47, 48), (44, 43, 46, 47), (78, 48, 51, 79), (48, 47, 50, 51), (47, 46, 49, 50), (79, 51, 54, 80), (51, 50, 53, 54), (50, 49, 52, 53), (80, 54, 55, 81), (54, 53, 56, 55), (53, 52, 57, 56), (57, 58, 59, 34), (34, 59, 60, 37), (37, 60, 61, 40), (40, 61, 62, 43), (43, 62, 63, 46), (46, 63, 64, 49), (49, 64, 65, 52), (52, 65, 58, 57), (23, 73, 66, 16), (22, 72, 73, 23), (21, 71, 72, 22), (20, 70, 71, 21), (19, 69, 70, 20), (18, 68, 69, 19), (17, 67, 68, 18), (16, 66, 67, 17), (14, 80, 81, 0, 24), (12, 79, 80, 14), (10, 78, 79, 12), (8, 77, 78, 10), (6, 76, 77, 8), (4, 75, 76, 6), (2, 74, 75, 4), (0, 81, 74, 2), (96, 89, 82, 97), (95, 88, 89, 96), (94, 87, 88, 95), (93, 86, 87, 94), (92, 85, 86, 93), (91, 84, 85, 92), (90, 83, 84, 91), (97, 82, 83, 90), (105, 97, 90, 98), (98, 90, 91, 99), (99, 91, 92, 100), (100, 92, 93, 101), (101, 93, 94, 102), (102, 94, 95, 103), (103, 95, 96, 104), (104, 96, 97, 105), (73, 104, 105, 66), (72, 103, 104, 73), (71, 102, 103, 72), (70, 101, 102, 71), (69, 100, 101, 70), (68, 99, 100, 69), (67, 98, 99, 68), (66, 105, 98, 67)])
me_cylinder_003.use_remesh_preserve_volume = False
me_cylinder_003.use_remesh_preserve_attributes = False
me_cylinder_003.use_mirror_vertex_groups = False
me_cylinder_003.update()
me_cylinder_000 = bpy.data.meshes.new('Cylinder.000')
me_cylinder_000.from_pydata([(-0.3278, 1.746, -17.37), (-0.3269, 1.727, -15.52), (0.4684, 1.578, -17.37), (0.3775, 1.516, -15.52), (0.7351, 1.018, -17.37), (0.6641, 0.9989, -15.52), (0.4032, 0.4892, -17.36), (0.365, 0.4787, -15.52), (-0.3454, 0.2783, -17.36), (-0.3446, 0.2602, -15.52), (-1.05, 0.4896, -17.36), (-1.049, 0.4714, -15.52), (-1.336, 1.007, -17.37), (-1.336, 0.9887, -15.52), (-1.037, 1.527, -17.37), (-1.037, 1.509, -15.52), (-0.3259, 1.669, -16.44), (0.3134, 1.477, -16.44), (0.826, 1.012, -16.44), (0.3021, 0.5354, -16.44), (-0.3419, 0.3371, -16.44), (-0.9402, 0.5296, -16.44), (-1.2, 0.9991, -16.44), (-0.9699, 1.47, -16.44), (-0.3437, 1.741, -17.37), (-0.2214, 1.575, -17.6), (-0.2362, 0.4734, -17.59), (-0.2379, 1.013, -17.7), (-0.7284, 0.4919, -17.56), (-0.805, 1.01, -17.63), (-0.7471, 1.529, -17.56), (0.3721, 1.458, -17.58), (0.2988, 0.5464, -17.58), (0.4555, 1.016, -17.7), (0.3999, 1.547, -16.86), (0.3878, 1.526, -16.9), (0.4456, 1.556, -16.96), (0.6635, 1.015, -16.78), (0.812, 1.016, -16.9), (0.6633, 1.01, -17.03), (0.3742, 0.4971, -16.86), (0.3507, 0.5127, -16.9), (0.3935, 0.4803, -16.95), (-0.3451, 0.2805, -16.86), (-0.3444, 0.3081, -16.9), (-0.3453, 0.2675, -16.95), (-1.05, 0.4918, -16.86), (-0.9859, 0.5101, -16.9), (-1.05, 0.4787, -16.95), (-1.336, 1.005, -16.78), (-1.259, 1.003, -16.9), (-1.336, 0.9995, -17.03), (-1.037, 1.529, -16.86), (-1.004, 1.499, -16.9), (-1.037, 1.516, -16.96), (-0.3277, 1.735, -16.96), (-0.3276, 1.707, -16.9), (-0.3275, 1.748, -16.86), (-0.3274, 1.737, -16.49), (0.3815, 1.528, -16.49), (0.6636, 1.012, -16.57), (0.3664, 0.4879, -16.49), (-0.345, 0.2698, -16.49), (-1.049, 0.4811, -16.49), (-1.336, 1.001, -16.54), (-1.037, 1.519, -16.49), (-0.3273, 1.736, -16.36), (0.3771, 1.524, -16.36), (0.6637, 1.005, -16.3), (0.3646, 0.4869, -16.36), (-0.345, 0.2684, -16.36), (-1.049, 0.4797, -16.36), (-1.336, 0.9943, -16.3), (-1.037, 1.517, -16.36), (0.4053, 1.573, -17.29), (0.6632, 1.012, -17.22), (0.3423, 0.4865, -17.29), (-0.3454, 0.2764, -17.29), (-1.05, 0.4877, -17.29), (-1.336, 1.006, -17.31), (-1.037, 1.525, -17.29), (-0.3278, 1.744, -17.29), (-0.3271, 1.729, -15.87), (0.3773, 1.517, -15.87), (0.6639, 0.9988, -15.85), (0.3648, 0.4798, -15.87), (-0.3448, 0.2613, -15.87), (-1.049, 0.4726, -15.87), (-1.336, 0.9885, -15.85), (-1.037, 1.51, -15.87), (0.372, 1.513, -15.92), (0.6565, 0.9984, -15.89), (0.3596, 0.4835, -15.92), (-0.3447, 0.2666, -15.92), (-1.044, 0.4763, -15.92), (-1.328, 0.9882, -15.89), (-1.032, 1.506, -15.92), (-0.3272, 1.723, -15.92), (0.401, 1.536, -15.98), (0.6972, 0.9994, -15.95), (0.3881, 0.4635, -15.98), (-0.3451, 0.2377, -15.98), (-1.073, 0.456, -15.98), (-1.369, 0.9888, -15.95), (-1.06, 1.528, -15.98), (-0.3269, 1.754, -15.98)], [], [(82, 1, 3, 83), (83, 3, 5, 84), (84, 5, 7, 85), (85, 7, 9, 86), (86, 9, 11, 87), (87, 11, 13, 88), (3, 1, 15, 13, 11, 9, 7, 5), (88, 13, 15, 89), (89, 15, 1, 82), (0, 2, 31, 25, 24), (65, 23, 16, 58), (64, 22, 23, 65), (63, 21, 22, 64), (62, 20, 21, 63), (61, 19, 20, 62), (60, 18, 19, 61), (59, 17, 18, 60), (58, 16, 17, 59), (24, 25, 30, 14), (14, 30, 29, 12), (25, 31, 33, 27), (26, 32, 6, 8), (10, 28, 26, 8), (27, 33, 32, 26), (12, 29, 28, 10), (28, 29, 27, 26), (29, 30, 25, 27), (32, 33, 4, 6), (33, 31, 2, 4), (81, 55, 36, 74), (55, 56, 35, 36), (56, 57, 34, 35), (74, 36, 39, 75), (36, 35, 38, 39), (35, 34, 37, 38), (75, 39, 42, 76), (39, 38, 41, 42), (38, 37, 40, 41), (76, 42, 45, 77), (42, 41, 44, 45), (41, 40, 43, 44), (77, 45, 48, 78), (45, 44, 47, 48), (44, 43, 46, 47), (78, 48, 51, 79), (48, 47, 50, 51), (47, 46, 49, 50), (79, 51, 54, 80), (51, 50, 53, 54), (50, 49, 52, 53), (80, 54, 55, 81), (54, 53, 56, 55), (53, 52, 57, 56), (57, 58, 59, 34), (34, 59, 60, 37), (37, 60, 61, 40), (40, 61, 62, 43), (43, 62, 63, 46), (46, 63, 64, 49), (49, 64, 65, 52), (52, 65, 58, 57), (23, 73, 66, 16), (22, 72, 73, 23), (21, 71, 72, 22), (20, 70, 71, 21), (19, 69, 70, 20), (18, 68, 69, 19), (17, 67, 68, 18), (16, 66, 67, 17), (14, 80, 81, 0, 24), (12, 79, 80, 14), (10, 78, 79, 12), (8, 77, 78, 10), (6, 76, 77, 8), (4, 75, 76, 6), (2, 74, 75, 4), (0, 81, 74, 2), (96, 89, 82, 97), (95, 88, 89, 96), (94, 87, 88, 95), (93, 86, 87, 94), (92, 85, 86, 93), (91, 84, 85, 92), (90, 83, 84, 91), (97, 82, 83, 90), (105, 97, 90, 98), (98, 90, 91, 99), (99, 91, 92, 100), (100, 92, 93, 101), (101, 93, 94, 102), (102, 94, 95, 103), (103, 95, 96, 104), (104, 96, 97, 105), (73, 104, 105, 66), (72, 103, 104, 73), (71, 102, 103, 72), (70, 101, 102, 71), (69, 100, 101, 70), (68, 99, 100, 69), (67, 98, 99, 68), (66, 105, 98, 67)])
me_cylinder_000.use_remesh_preserve_volume = False
me_cylinder_000.use_remesh_preserve_attributes = False
me_cylinder_000.use_mirror_vertex_groups = False
me_cylinder_000.update()
me_cylinder_002 = bpy.data.meshes.new('Cylinder.002')
me_cylinder_002.from_pydata([(-1.771, 0.6313, -15.25), (0.9756, 0.5293, -15.25), (-1.559, 1.922, -13.12), (0.7207, 2.18, -13.13), (-1.356, 6.399, -15.24), (0.3486, 6.441, -15.24), (-1.469, 5.029, -13.13), (1.225, 4.861, -13.12), (-1.533, 0.8021, -14.27), (1.4, 0.4151, -14.28), (-2.045, 6.216, -14.26), (1.206, 6.279, -14.26), (-0.213, 0.05538, -15.22), (-0.2682, 1.623, -13.12), (-0.1149, 5.393, -13.13), (-0.4384, 6.859, -15.23), (-0.4298, 6.557, -14.26), (-0.2268, 0.4266, -14.27), (-1.991, 4.534, -13.12), (-1.957, 3.509, -13.12), (-1.92, 2.41, -13.12), (1.537, 3.638, -13.12), (-1.201, 2.172, -15.24), (-1.049, 3.534, -15.24), (-0.9387, 4.895, -15.24), (0.3122, 4.919, -15.24), (0.5126, 3.564, -15.24), (0.5609, 2.206, -15.24), (1.341, 2.205, -14.27), (1.296, 3.563, -14.27), (1.251, 4.921, -14.27), (-2.0, 4.858, -14.27), (-1.955, 3.5, -14.27), (-1.91, 2.142, -14.27), (-1.382, -0.291, -13.73), (-1.764, 5.711, -13.72), (1.007, -0.1039, -13.74), (1.302, 5.773, -13.72), (-0.2648, 5.989, -13.72), (0.1147, -0.2708, -13.73), (-2.028, 2.048, -13.73), (-2.077, 3.506, -13.72), (-2.115, 4.67, -13.72), (1.372, 4.753, -13.72), (1.411, 3.573, -13.72), (1.316, 2.271, -13.73), (-1.818, 0.1806, -14.0), (1.199, 5.941, -13.99), (-0.3483, 6.181, -13.99), (-1.855, 5.881, -13.99), (-1.91, 2.137, -14.0), (-1.955, 3.495, -14.0), (-1.996, 4.717, -13.99), (1.255, 4.786, -13.99), (1.295, 3.557, -14.0), (1.274, 2.272, -14.0), (1.618, 0.2884, -14.06), (1.37, 1.355, -15.25), (-1.887, 1.463, -14.27), (-1.881, 1.309, -15.25), (0.9653, 1.518, -14.27), (-1.889, 1.59, -13.73), (1.139, 1.772, -13.73), (-1.834, 1.584, -14.0), (0.8043, 1.692, -14.0), (-1.601, 2.844, -15.24), (1.065, 2.895, -15.24), (0.9203, 2.876, -14.27), (-1.932, 2.821, -14.27), (1.363, 2.922, -13.72), (-2.052, 2.777, -13.73), (0.8867, 2.907, -14.0), (-1.933, 2.816, -14.0), (-1.646, 4.202, -15.24), (1.02, 4.253, -15.24), (0.8753, 4.234, -14.27), (-1.977, 4.179, -14.27), (1.391, 4.163, -13.72), (-2.096, 4.088, -13.72), (0.8772, 4.164, -14.0), (-1.975, 4.106, -14.0), (-1.451, 5.641, -15.24), (0.9513, 5.595, -14.26), (0.6759, 5.687, -15.24), (-2.022, 5.537, -14.26), (1.337, 5.263, -13.72), (-1.94, 5.191, -13.72), (0.9502, 5.358, -13.99), (-1.925, 5.299, -13.99)], [], [(39, 36, 3, 13), (62, 45, 3, 36), (16, 11, 5, 15), (84, 10, 4, 81), (60, 9, 1, 57), (64, 56, 9, 60), (88, 49, 10, 84), (48, 47, 11, 16), (12, 1, 9, 17), (0, 12, 17, 8), (49, 48, 16, 10), (10, 16, 15, 4), (21, 3, 45, 69), (34, 39, 13, 2), (2, 20, 40, 61), (63, 50, 33, 58), (72, 51, 32, 68), (80, 52, 31, 76), (87, 53, 30, 82), (79, 54, 29, 75), (71, 55, 28, 67), (82, 30, 25, 83), (75, 29, 26, 74), (67, 28, 27, 66), (58, 33, 22, 59), (68, 32, 23, 65), (76, 31, 24, 73), (6, 14, 38, 35), (21, 69, 44, 77), (19, 18, 42, 78), (14, 7, 37, 38), (6, 35, 86), (7, 43, 85, 37), (69, 45, 55, 71), (77, 44, 54, 79), (85, 43, 53, 87), (78, 42, 52, 80), (70, 41, 51, 72), (61, 40, 50, 63), (35, 38, 48, 49), (38, 37, 47, 48), (86, 35, 49, 88), (62, 36, 56, 64), (45, 62, 64, 55), (34, 61, 63, 46), (8, 58, 59, 0), (46, 63, 58, 8), (2, 61, 34), (55, 64, 60, 28), (28, 60, 57, 27), (40, 70, 72, 50), (44, 69, 71, 54), (20, 19, 70, 40), (33, 68, 65, 22), (29, 67, 66, 26), (54, 71, 67, 29), (50, 72, 68, 33), (41, 78, 80, 51), (43, 77, 79, 53), (32, 76, 73, 23), (30, 75, 74, 25), (53, 79, 75, 30), (51, 80, 76, 32), (7, 21, 77, 43), (42, 86, 88, 52), (37, 85, 87, 47), (18, 6, 86, 42), (11, 82, 83, 5), (47, 87, 82, 11), (52, 88, 84, 31), (31, 84, 81, 24), (19, 78, 41, 70)])
me_cylinder_002.use_remesh_preserve_volume = False
me_cylinder_002.use_remesh_preserve_attributes = False
me_cylinder_002.use_mirror_vertex_groups = False
me_cylinder_002.update()
me_cylinder_001 = bpy.data.meshes.new('Cylinder.001')
me_cylinder_001.from_pydata([(-38.2, 1.209, 0.04294), (7.631, 2.581, 0.05087), (-35.27, 0.01889, -2.429), (6.978, 1.817, -0.7525), (-34.91, -3.215, -3.534), (5.401, -0.1037, -1.095), (-36.94, -6.599, -2.467), (3.824, -2.056, -0.7753), (-41.63, -8.17, -0.0122), (3.171, -2.896, 0.01868), (-25.35, 0.7728, 0.04034), (-18.08, -0.705, 0.03162), (-9.13, 3.791, 0.05803), (-1.711, 6.35, 0.07305), (-2.031, 4.463, -1.591), (-9.48, 2.189, -1.485), (-18.38, -2.072, -1.125), (-25.93, -0.5505, -1.664), (-2.321, 0.6432, -2.747), (-10.32, -1.806, -2.54), (-19.11, -4.778, -1.879), (-27.32, -3.896, -2.628), (-3.615, -3.89, -1.641), (-11.17, -5.9, -1.533), (-19.85, -7.554, -1.157), (-28.71, -7.332, -1.704), (-3.942, -5.74, 0.001978), (-11.52, -7.649, -0.009223), (-20.15, -8.744, -0.01564), (-29.29, -8.817, -0.01604), (2.926, 5.481, 0.06793), (4.225, 4.421, -1.164), (4.47, 0.8122, -2.317), (1.396, -3.27, -1.556), (-0.3628, -4.995, 0.006345), (-100.1, -0.7563, -1.763), (-40.11, 1.771, -2.022), (-100.1, -1.199, -2.162), (-38.44, 0.4486, -3.17), (-100.1, -2.306, -2.333), (-37.66, -2.917, -3.663), (-100.0, -3.428, -2.175), (-38.22, -6.353, -3.21), (-100.0, -3.909, -1.782), (-39.78, -8.237, -2.081), (-100.0, -3.466, -1.383), (-41.46, -6.524, -0.9306), (-100.1, -2.36, -1.212), (-42.25, -3.159, -0.4385), (-100.1, -1.237, -1.37), (-41.69, 0.2771, -0.8906), (-87.93, 0.8774, -1.882), (-75.99, 2.252, -1.878), (-66.19, -0.7869, -1.905), (-52.27, 0.7962, -2.089), (-52.23, -0.2756, -3.108), (-66.16, -1.584, -2.543), (-75.96, 1.256, -2.72), (-87.91, 0.1137, -2.393), (-52.14, -3.232, -3.545), (-66.1, -3.567, -2.818), (-75.87, -1.229, -3.081), (-87.85, -1.553, -2.612), (-52.04, -6.229, -3.143), (-66.03, -5.577, -2.567), (-75.79, -3.747, -2.749), (-87.8, -3.239, -2.412), (-52.0, -7.511, -2.138), (-66.0, -6.434, -1.938), (-75.76, -4.823, -1.92), (-87.77, -3.958, -1.91), (-52.04, -6.326, -1.118), (-66.03, -5.637, -1.3), (-75.79, -3.827, -1.078), (-87.8, -3.288, -1.4), (-52.14, -3.369, -0.6811), (-66.1, -3.653, -1.025), (-75.87, -1.342, -0.7168), (-87.85, -1.621, -1.18), (-52.23, -0.3725, -1.083), (-66.16, -1.644, -1.276), (-75.96, 1.176, -1.048), (-87.91, 0.06525, -1.38), (-81.25, 2.315, -1.84), (-81.22, 1.279, -2.601), (-81.14, -1.024, -2.927), (-81.07, -3.166, -2.627), (-81.04, -4.083, -1.878), (-81.07, -3.238, -1.118), (-81.14, -1.126, -0.7925), (-81.21, 1.111, -1.092), (-94.09, -0.6056, -2.19), (-94.05, -1.986, -2.342), (-94.0, -3.379, -2.206), (-93.98, -3.97, -1.86), (-94.0, -3.413, -1.507), (-94.05, -2.033, -1.354), (-94.09, -0.6391, -1.491), (-94.11, -0.04791, -1.837), (-70.74, 0.8525, -1.88), (-70.71, -0.04548, -2.613), (-70.63, -2.283, -2.928), (-70.56, -4.549, -2.64), (-70.53, -5.517, -1.918), (-70.56, -4.619, -1.185), (-70.63, -2.381, -0.8707), (-70.71, -0.1151, -1.159), (-62.59, -0.6917, -1.89), (-62.58, -1.25, -2.62), (-62.5, -3.485, -2.934), (-62.43, -5.748, -2.647), (-62.4, -6.714, -1.926), (-62.43, -5.818, -1.194), (-62.5, -3.583, -0.8796), (-62.58, -1.319, -1.167), (-46.93, 1.289, -2.08), (-46.88, 0.03518, -3.263), (-46.78, -3.105, -3.768), (-46.68, -6.291, -3.3), (-46.63, -7.829, -2.134), (-46.68, -6.404, -0.9503), (-46.78, -3.264, -0.4451), (-46.88, -0.07726, -0.9131), (1.561, 6.602, -3.564), (0.04859, 5.095, -12.77), (-1.051, 5.546, -3.751), (-0.9874, 4.62, -12.73), (-2.065, 3.081, -3.841), (-1.387, 3.518, -12.72), (-0.8883, 0.6499, -3.78), (-0.915, 2.435, -12.74), (1.791, -0.322, -3.604), (0.151, 2.005, -12.79), (4.403, 0.7342, -3.417), (1.187, 2.48, -12.83), (5.417, 3.2, -3.327), (1.586, 3.582, -12.84), (4.24, 5.63, -3.388), (1.115, 4.665, -12.82), (0.6602, 5.895, -5.868), (0.03983, 5.702, -7.371), (-0.08995, 5.578, -10.01), (-1.861, 4.91, -10.02), (-1.882, 4.958, -7.355), (-1.23, 5.078, -5.865), (-2.553, 3.367, -10.03), (-2.631, 3.238, -7.357), (-1.961, 3.18, -5.873), (-1.76, 1.853, -10.04), (-1.769, 1.55, -7.375), (-1.105, 1.313, -5.887), (0.05332, 1.254, -10.04), (0.1995, 0.8824, -7.399), (0.8367, 0.5699, -5.899), (1.825, 1.921, -10.03), (2.121, 1.627, -7.414), (2.726, 1.387, -5.902), (2.516, 3.464, -10.02), (2.871, 3.346, -7.413), (3.458, 3.285, -5.894), (1.723, 4.979, -10.01), (2.008, 5.034, -7.394), (2.602, 5.152, -5.88), (-0.02804, 5.727, -8.634), (-2.092, 4.991, -8.631), (-2.901, 3.294, -8.637), (-1.981, 1.631, -8.651), (0.1294, 0.9753, -8.662), (2.193, 1.712, -8.666), (3.002, 3.409, -8.659), (2.082, 5.072, -8.646)], [], [(30, 1, 3, 31), (31, 3, 5, 32), (32, 5, 7, 33), (33, 7, 9, 34), (6, 25, 29, 8), (25, 24, 28, 29), (24, 23, 27, 28), (23, 22, 26, 27), (4, 21, 25, 6), (21, 20, 24, 25), (20, 19, 23, 24), (19, 18, 22, 23), (2, 17, 21, 4), (17, 16, 20, 21), (16, 15, 19, 20), (15, 14, 18, 19), (0, 10, 17, 2), (10, 11, 16, 17), (11, 12, 15, 16), (12, 13, 14, 15), (22, 33, 34, 26), (18, 32, 33, 22), (14, 31, 32, 18), (13, 30, 31, 14), (115, 36, 38, 116), (116, 38, 40, 117), (117, 40, 42, 118), (118, 42, 44, 119), (119, 44, 46, 120), (120, 46, 48, 121), (121, 48, 50, 122), (122, 50, 36, 115), (97, 82, 51, 98), (90, 81, 52, 83), (106, 80, 53, 99), (114, 79, 54, 107), (96, 78, 82, 97), (89, 77, 81, 90), (105, 76, 80, 106), (113, 75, 79, 114), (95, 74, 78, 96), (88, 73, 77, 89), (104, 72, 76, 105), (112, 71, 75, 113), (94, 70, 74, 95), (87, 69, 73, 88), (103, 68, 72, 104), (111, 67, 71, 112), (93, 66, 70, 94), (86, 65, 69, 87), (102, 64, 68, 103), (110, 63, 67, 111), (92, 62, 66, 93), (85, 61, 65, 86), (101, 60, 64, 102), (109, 59, 63, 110), (91, 58, 62, 92), (84, 57, 61, 85), (100, 56, 60, 101), (108, 55, 59, 109), (98, 51, 58, 91), (83, 52, 57, 84), (99, 53, 56, 100), (107, 54, 55, 108), (51, 83, 84, 58), (58, 84, 85, 62), (62, 85, 86, 66), (66, 86, 87, 70), (70, 87, 88, 74), (74, 88, 89, 78), (78, 89, 90, 82), (82, 90, 83, 51), (35, 98, 91, 37), (37, 91, 92, 39), (39, 92, 93, 41), (41, 93, 94, 43), (43, 94, 95, 45), (45, 95, 96, 47), (47, 96, 97, 49), (49, 97, 98, 35), (52, 99, 100, 57), (57, 100, 101, 61), (61, 101, 102, 65), (65, 102, 103, 69), (69, 103, 104, 73), (73, 104, 105, 77), (77, 105, 106, 81), (81, 106, 99, 52), (53, 107, 108, 56), (56, 108, 109, 60), (60, 109, 110, 64), (64, 110, 111, 68), (68, 111, 112, 72), (72, 112, 113, 76), (76, 113, 114, 80), (80, 114, 107, 53), (79, 122, 115, 54), (75, 121, 122, 79), (71, 120, 121, 75), (67, 119, 120, 71), (63, 118, 119, 67), (59, 117, 118, 63), (55, 116, 117, 59), (54, 115, 116, 55), (141, 124, 126, 142), (142, 126, 128, 145), (145, 128, 130, 148), (148, 130, 132, 151), (151, 132, 134, 154), (154, 134, 136, 157), (157, 136, 138, 160), (160, 138, 124, 141), (137, 162, 139, 123), (162, 161, 140, 139), (170, 160, 141, 163), (135, 159, 162, 137), (159, 158, 161, 162), (169, 157, 160, 170), (133, 156, 159, 135), (156, 155, 158, 159), (168, 154, 157, 169), (131, 153, 156, 133), (153, 152, 155, 156), (167, 151, 154, 168), (129, 150, 153, 131), (150, 149, 152, 153), (166, 148, 151, 167), (127, 147, 150, 129), (147, 146, 149, 150), (165, 145, 148, 166), (125, 144, 147, 127), (144, 143, 146, 147), (164, 142, 145, 165), (123, 139, 144, 125), (139, 140, 143, 144), (163, 141, 142, 164), (140, 163, 164, 143), (143, 164, 165, 146), (146, 165, 166, 149), (149, 166, 167, 152), (152, 167, 168, 155), (155, 168, 169, 158), (158, 169, 170, 161), (161, 170, 163, 140)])
me_cylinder_001.use_remesh_preserve_volume = False
me_cylinder_001.use_remesh_preserve_attributes = False
me_cylinder_001.use_mirror_vertex_groups = False
me_cylinder_001.update()

# ---- objects
ob_cylinder_007 = bpy.data.objects.new('Cylinder.007', me_cylinder_007)
ob_cylinder_006 = bpy.data.objects.new('Cylinder.006', me_cylinder_006)
ob_cylinder_005 = bpy.data.objects.new('Cylinder.005', me_cylinder_005)
ob_cylinder_004 = bpy.data.objects.new('Cylinder.004', me_cylinder_004)
ob_cylinder_003 = bpy.data.objects.new('Cylinder.003', me_cylinder_003)
ob_cylinder_002 = bpy.data.objects.new('Cylinder.002', me_cylinder_000)
ob_cylinder_000 = bpy.data.objects.new('Cylinder.000', me_cylinder_002)
ob_cylinder_001 = bpy.data.objects.new('Cylinder.001', me_cylinder_001)

# ---- transforms, parenting, visibility, modifiers, constraints
ob_cylinder_007.location = (1.639, -0.1261, 2.134)
ob_cylinder_007.rotation_euler = (1.554, -1.546, -1.571)
ob_cylinder_007.scale = (0.04801, 0.06303, 0.1798)
ob_cylinder_007.lineart.crease_threshold = 0.0
_m = ob_cylinder_007.modifiers.new('Mirror', 'MIRROR')
_m.use_axis = (False, False, True)
_m = ob_cylinder_007.modifiers.new('Subsurf', 'SUBSURF')
_m.uv_smooth = 'PRESERVE_CORNERS'
_m.quality = 2
_m.levels = 0
_m.show_only_control_edges = False
ob_cylinder_006.location = (1.639, -0.1261, 2.134)
ob_cylinder_006.rotation_euler = (1.554, -1.546, -1.571)
ob_cylinder_006.scale = (0.04801, 0.06303, 0.1798)
ob_cylinder_006.lineart.crease_threshold = 0.0
_m = ob_cylinder_006.modifiers.new('Mirror', 'MIRROR')
_m.use_axis = (False, False, True)
_m = ob_cylinder_006.modifiers.new('Subsurf', 'SUBSURF')
_m.uv_smooth = 'PRESERVE_CORNERS'
_m.quality = 2
_m.levels = 0
_m.show_only_control_edges = False
ob_cylinder_005.location = (1.639, -0.1261, 2.134)
ob_cylinder_005.rotation_euler = (1.554, -1.546, -1.571)
ob_cylinder_005.scale = (0.04801, 0.06303, 0.1798)
ob_cylinder_005.lineart.crease_threshold = 0.0
_m = ob_cylinder_005.modifiers.new('Mirror', 'MIRROR')
_m.use_axis = (False, False, True)
_m = ob_cylinder_005.modifiers.new('Subsurf', 'SUBSURF')
_m.uv_smooth = 'PRESERVE_CORNERS'
_m.quality = 2
_m.levels = 0
_m.show_only_control_edges = False
ob_cylinder_004.location = (1.639, -0.1261, 2.134)
ob_cylinder_004.rotation_euler = (1.554, -1.546, -1.571)
ob_cylinder_004.scale = (0.04801, 0.06303, 0.1798)
ob_cylinder_004.lineart.crease_threshold = 0.0
_m = ob_cylinder_004.modifiers.new('Mirror', 'MIRROR')
_m.use_axis = (False, False, True)
_m = ob_cylinder_004.modifiers.new('Subsurf', 'SUBSURF')
_m.uv_smooth = 'PRESERVE_CORNERS'
_m.quality = 2
_m.levels = 0
_m.show_only_control_edges = False
ob_cylinder_003.location = (1.639, -0.1261, 2.134)
ob_cylinder_003.rotation_euler = (1.554, -1.546, -1.571)
ob_cylinder_003.scale = (0.04801, 0.06303, 0.1798)
ob_cylinder_003.lineart.crease_threshold = 0.0
_m = ob_cylinder_003.modifiers.new('Mirror', 'MIRROR')
_m.use_axis = (False, False, True)
_m = ob_cylinder_003.modifiers.new('Subsurf', 'SUBSURF')
_m.uv_smooth = 'PRESERVE_CORNERS'
_m.quality = 2
_m.levels = 0
_m.show_only_control_edges = False
ob_cylinder_002.location = (1.639, -0.1261, 2.134)
ob_cylinder_002.rotation_euler = (1.554, -1.546, -1.571)
ob_cylinder_002.scale = (0.04801, 0.06303, 0.1798)
ob_cylinder_002.lineart.crease_threshold = 0.0
_m = ob_cylinder_002.modifiers.new('Mirror', 'MIRROR')
_m.use_axis = (False, False, True)
_m = ob_cylinder_002.modifiers.new('Subsurf', 'SUBSURF')
_m.uv_smooth = 'PRESERVE_CORNERS'
_m.quality = 2
_m.levels = 0
_m.show_only_control_edges = False
ob_cylinder_000.location = (1.639, -0.1261, 2.134)
ob_cylinder_000.rotation_euler = (1.554, -1.546, -1.571)
ob_cylinder_000.scale = (0.04801, 0.06303, 0.1798)
ob_cylinder_000.lineart.crease_threshold = 0.0
_m = ob_cylinder_000.modifiers.new('Mirror', 'MIRROR')
_m.use_axis = (False, False, True)
_m = ob_cylinder_000.modifiers.new('Subsurf', 'SUBSURF')
_m.uv_smooth = 'PRESERVE_CORNERS'
_m.quality = 2
_m.levels = 0
_m.show_only_control_edges = False
ob_cylinder_001.location = (1.639, -0.1261, 2.134)
ob_cylinder_001.rotation_euler = (1.554, -1.546, -1.571)
ob_cylinder_001.scale = (0.04801, 0.06303, 0.1798)
ob_cylinder_001.lineart.crease_threshold = 0.0
_m = ob_cylinder_001.modifiers.new('Mirror', 'MIRROR')
_m.use_axis = (False, False, True)
_m = ob_cylinder_001.modifiers.new('Subsurf', 'SUBSURF')
_m.uv_smooth = 'PRESERVE_CORNERS'
_m.quality = 2
_m.levels = 0
_m.show_only_control_edges = False

# ---- collection membership
col_collection_1.objects.link(ob_cylinder_007)
col_collection_1.objects.link(ob_cylinder_006)
col_collection_1.objects.link(ob_cylinder_005)
col_collection_1.objects.link(ob_cylinder_004)
col_collection_1.objects.link(ob_cylinder_003)
col_collection_1.objects.link(ob_cylinder_002)
col_collection_1.objects.link(ob_cylinder_000)
col_collection_1.objects.link(ob_cylinder_001)

# ---- scene / render settings (as saved in the file)
scene.frame_start = 1; scene.frame_end = 250; scene.frame_set(1)
scene.render.engine = 'BLENDER_EEVEE_NEXT'
scene.render.resolution_percentage = 50
scene.render.dither_intensity = 0.0
scene.cycles.use_denoising = False
scene.cycles.samples = 128
scene.cycles.sampling_pattern = 'TABULATED_SOBOL'
scene.cycles.light_sampling_threshold = 0.0
scene.cycles.use_adaptive_sampling = False
scene.cycles.use_light_tree = False
scene.cycles.blur_glossy = 0.0
scene.cycles.sample_clamp_indirect = 0.0
scene.view_settings.view_transform = 'Standard'
bpy.context.view_layer.update()

# ---- added for rendering (the .blend has no active camera and no usable light): camera, sun
cam_auto = bpy.data.cameras.new('AutoCamera')
cam_auto.lens = 50.0
cam_auto.sensor_width = 36.0
cam_auto.clip_end = 1000.0
ob_auto_camera = bpy.data.objects.new('AutoCamera', cam_auto)
scene.collection.objects.link(ob_auto_camera)
ob_auto_camera.location = (9.80665, -10.0144, 6.16374)
ob_auto_camera.rotation_euler = (1.09748, -7.21219e-08, 0.694738)
scene.camera = ob_auto_camera
light_auto_sun = bpy.data.lights.new('AutoSun', 'SUN')
light_auto_sun.energy = 3.0
light_auto_sun.angle = 0.0523599
ob_auto_sun = bpy.data.objects.new('AutoSun', light_auto_sun)
scene.collection.objects.link(ob_auto_sun)
ob_auto_sun.rotation_euler = (0.872665, 0.174533, 0.523599)
bpy.context.view_layer.update()
